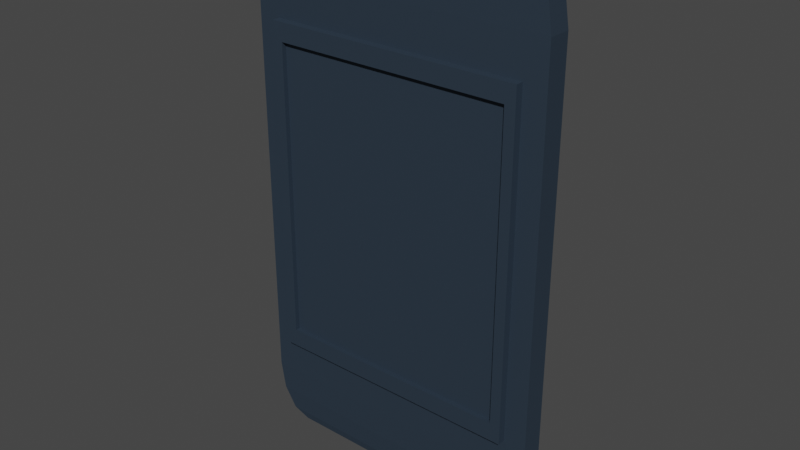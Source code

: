 # Source: Door_asset.blend  (saved by Blender 2.80.75; exported with 4.5.12 LTS)
import bpy
from mathutils import Matrix  # noqa: F401  (used for matrix-valued properties, if any)

bpy.ops.wm.read_factory_settings(use_empty=True)
scene = bpy.context.scene
scene.name = 'Scene'

# ---- collections
col_collection = bpy.data.collections.new('Collection'); scene.collection.children.link(col_collection)

# ---- materials (node trees are filled in below, after node groups)
mat_door_material = bpy.data.materials.new('Door material')
mat_door_material.use_transparent_shadow = False

# ---- material node trees
mat_door_material.use_nodes = True; mat_door_material.node_tree.nodes.clear()
_N = mat_door_material.node_tree.nodes; _L = mat_door_material.node_tree.links
n0 = _N.new('ShaderNodeOutputMaterial'); n0.name = 'Material Output'; n0.location = (300, 300)
n1 = _N.new('ShaderNodeBsdfPrincipled'); n1.name = 'Principled BSDF'; n1.location = (10, 300)
n1.distribution = 'GGX'
n1.subsurface_method = 'BURLEY'
n1.inputs[0].default_value = (0.05145, 0.07943, 0.1156, 1.0)
n1.inputs[1].default_value = 0.7037
n1.inputs[2].default_value = 0.7037
n1.inputs[3].default_value = 1.45
n1.inputs[27].default_value = (0.0, 0.0, 0.0, 1.0)
n1.inputs[28].default_value = 1.0
_L.new(n1.outputs[0], n0.inputs[0])
n0.is_active_output = True

# ---- world
world_world = bpy.data.worlds.new('World'); scene.world = world_world
world_world.use_nodes = True; world_world.node_tree.nodes.clear()
_N = world_world.node_tree.nodes; _L = world_world.node_tree.links
n0 = _N.new('ShaderNodeOutputWorld'); n0.name = 'World Output'; n0.location = (300, 300)
n1 = _N.new('ShaderNodeBackground'); n1.name = 'Background'; n1.location = (10, 300)
n1.inputs[0].default_value = (0.05088, 0.05088, 0.05088, 1.0)
_L.new(n1.outputs[0], n0.inputs[0])
n0.is_active_output = True
world_world.color = (0.05088, 0.05088, 0.05088)
world_world.use_sun_shadow = False
world_world.sun_shadow_jitter_overblur = 0.0

# ---- meshes
me_cube_001 = bpy.data.meshes.new('Cube.001')
me_cube_001.from_pydata([(0.8529, -0.9935, 0.6354), (0.8912, -0.8848, 0.9709), (0.9709, -0.9644, 0.8912), (0.7849, -0.7784, 0.9994), (0.7837, -1.682, 0.5661), (1.0, -0.9935, 0.7825), (0.78, -0.7735, 1.0), (0.8529, -1.682, 0.6354), (0.7837, -1.262, 0.5661), (-0.8529, -0.9935, 0.6354), (-0.8912, -0.8848, 0.9709), (-0.9709, -0.9644, 0.8912), (-1.0, -0.9935, 0.7825), (-0.7837, -1.682, 0.5661), (-0.78, -0.7735, 1.0), (-0.7849, -0.7784, 0.9994), (-0.8529, -1.682, 0.6354), (-0.7837, -1.262, 0.5661), (1.077e-08, -0.9935, 0.6354), (1.077e-08, -1.682, 0.6354), (1.077e-08, -0.8848, 0.9709), (1.077e-08, -0.9644, 0.8912), (1.077e-08, -0.9935, 0.7825), (1.077e-08, -0.7735, 1.0), (1.077e-08, -0.7784, 0.9994), (1.077e-08, -1.682, 0.5661), (1.077e-08, -1.262, 0.5661), (0.8529, 1.006, 0.6354), (0.8912, 0.8977, 0.9709), (0.78, 0.7864, 1.0), (1.0, 1.006, 0.7825), (0.7837, 1.695, 0.5661), (0.9709, 0.9773, 0.8912), (0.7849, 0.7913, 0.9994), (0.8529, 1.695, 0.6354), (0.7837, 1.275, 0.5661), (-0.8529, 1.006, 0.6354), (-0.7837, 1.695, 0.5661), (-1.0, 1.006, 0.7825), (-0.8912, 0.8977, 0.9709), (-0.9709, 0.9773, 0.8912), (-0.78, 0.7864, 1.0), (-0.7849, 0.7913, 0.9994), (-0.8529, 1.695, 0.6354), (-0.7837, 1.275, 0.5661), (1.077e-08, 0.8977, 0.9709), (1.077e-08, 0.9773, 0.8912), (1.077e-08, 1.006, 0.7825), (1.077e-08, 0.7864, 1.0), (1.077e-08, 0.7913, 0.9994), (1.077e-08, 1.006, 0.6354), (1.077e-08, 1.695, 0.6354), (1.077e-08, 1.695, 0.5661), (1.077e-08, 1.275, 0.5661), (0.78, 0.006452, 1.0), (0.7849, 0.006452, 0.9994), (0.8912, 0.006452, 0.9709), (0.9709, 0.006452, 0.8912), (1.0, 0.006452, 0.7825), (1.077e-08, 0.006452, 1.0), (-0.8912, 0.006452, 0.9709), (-0.9709, 0.006452, 0.8912), (-0.7849, 0.006452, 0.9994), (-1.0, 0.006452, 0.7825), (-0.78, 0.006452, 1.0), (0.8529, -0.9935, -0.6354), (0.8912, -0.8848, -0.9709), (0.9709, -0.9644, -0.8912), (0.7849, -0.7784, -0.9994), (1.0, -0.9935, -0.7825), (0.7837, -1.682, -0.5661), (0.78, -0.7735, -1.0), (0.8529, -1.682, -0.6354), (0.7837, -1.262, -0.5661), (-0.8529, -0.9935, -0.6354), (-0.8912, -0.8848, -0.9709), (-0.78, -0.7735, -1.0), (-0.7837, -1.682, -0.5661), (-1.0, -0.9935, -0.7825), (-0.9709, -0.9644, -0.8912), (-0.7849, -0.7784, -0.9994), (-0.8529, -1.682, -0.6354), (-0.7837, -1.262, -0.5661), (1.077e-08, -0.9935, -0.7825), (1.077e-08, -0.7784, -0.9994), (1.077e-08, -0.9935, -0.6354), (1.077e-08, -1.682, -0.6354), (1.077e-08, -0.8848, -0.9709), (1.077e-08, -0.9644, -0.8912), (1.077e-08, -0.7735, -1.0), (1.077e-08, -1.682, -0.5661), (1.077e-08, -1.262, -0.5661), (0.8529, 1.006, -0.6354), (0.8912, 0.8977, -0.9709), (0.9709, 0.9773, -0.8912), (1.0, 1.006, -0.7825), (0.7837, 1.695, -0.5661), (0.78, 0.7864, -1.0), (0.7849, 0.7913, -0.9994), (0.8529, 1.695, -0.6354), (0.7837, 1.275, -0.5661), (-0.8529, 1.006, -0.6354), (-0.78, 0.7864, -1.0), (-0.7849, 0.7913, -0.9994), (-1.0, 1.006, -0.7825), (-0.7837, 1.695, -0.5661), (-0.8912, 0.8977, -0.9709), (-0.9709, 0.9773, -0.8912), (-0.8529, 1.695, -0.6354), (-0.7837, 1.275, -0.5661), (1.077e-08, 0.8977, -0.9709), (1.077e-08, 0.9773, -0.8912), (1.077e-08, 1.006, -0.7825), (1.077e-08, 0.7864, -1.0), (1.077e-08, 1.006, -0.6354), (1.077e-08, 1.695, -0.6354), (1.077e-08, 0.7913, -0.9994), (1.077e-08, 1.695, -0.5661), (1.077e-08, 1.275, -0.5661), (0.8912, 0.006452, -0.9709), (1.0, 0.006452, -0.7825), (0.7849, 0.006452, -0.9994), (0.9709, 0.006452, -0.8912), (0.78, 0.006452, -1.0), (1.077e-08, 0.006452, -1.0), (-0.9709, 0.006452, -0.8912), (-1.0, 0.006452, -0.7825), (-0.7849, 0.006452, -0.9994), (-0.8912, 0.006452, -0.9709), (-0.78, 0.006452, -1.0), (1.0, -0.9935, -3.845e-08), (0.8529, -0.9935, -3.845e-08), (0.8529, -1.682, -3.845e-08), (0.7837, -1.682, -3.845e-08), (0.7837, -1.262, -3.845e-08), (1.077e-08, -1.262, -3.845e-08), (1.077e-08, -0.9935, -3.845e-08), (-0.8529, -0.9935, -3.845e-08), (-0.8529, -1.682, -3.845e-08), (-1.0, -0.9935, -3.845e-08), (-0.7837, -1.682, -3.845e-08), (-0.7837, -1.262, -3.845e-08), (-1.0, 0.006452, -3.845e-08), (1.0, 0.006452, -3.845e-08), (0.8529, 1.006, -3.845e-08), (0.8529, 1.695, -3.845e-08), (1.0, 1.006, -3.845e-08), (0.7837, 1.695, -3.845e-08), (0.7837, 1.275, -3.845e-08), (1.077e-08, 1.275, -3.845e-08), (-1.0, 1.006, -3.845e-08), (-0.8529, 1.006, -3.845e-08), (-0.8529, 1.695, -3.845e-08), (-0.7837, 1.695, -3.845e-08), (-0.7837, 1.275, -3.845e-08)], [], [(143, 58, 5, 130), (55, 3, 1, 56), (56, 1, 2, 57), (57, 2, 5, 58), (54, 6, 3, 55), (18, 0, 5, 22), (131, 0, 7, 132), (24, 20, 1, 3), (20, 21, 2, 1), (21, 22, 5, 2), (23, 24, 3, 6), (25, 4, 7, 19), (133, 4, 8, 134), (134, 8, 26, 135), (4, 25, 26, 8), (0, 18, 19, 7), (54, 59, 23, 6), (142, 139, 12, 63), (62, 60, 10, 15), (60, 61, 11, 10), (61, 63, 12, 11), (64, 62, 15, 14), (18, 22, 12, 9), (137, 138, 16, 9), (24, 15, 10, 20), (20, 10, 11, 21), (21, 11, 12, 22), (23, 14, 15, 24), (25, 19, 16, 13), (140, 141, 17, 13), (141, 135, 26, 17), (13, 17, 26, 25), (9, 16, 19, 18), (64, 14, 23, 59), (143, 146, 30, 58), (55, 56, 28, 33), (56, 57, 32, 28), (57, 58, 30, 32), (54, 55, 33, 29), (50, 47, 30, 27), (144, 145, 34, 27), (49, 33, 28, 45), (45, 28, 32, 46), (46, 32, 30, 47), (48, 29, 33, 49), (52, 51, 34, 31), (147, 148, 35, 31), (148, 149, 53, 35), (31, 35, 53, 52), (27, 34, 51, 50), (54, 29, 48, 59), (142, 63, 38, 150), (62, 42, 39, 60), (60, 39, 40, 61), (61, 40, 38, 63), (64, 41, 42, 62), (50, 36, 38, 47), (151, 36, 43, 152), (49, 45, 39, 42), (45, 46, 40, 39), (46, 47, 38, 40), (48, 49, 42, 41), (52, 37, 43, 51), (153, 37, 44, 154), (154, 44, 53, 149), (37, 52, 53, 44), (36, 50, 51, 43), (64, 59, 48, 41), (37, 153, 152, 43), (36, 151, 150, 38), (31, 34, 145, 147), (27, 30, 146, 144), (13, 16, 138, 140), (9, 12, 139, 137), (4, 133, 132, 7), (0, 131, 130, 5), (143, 130, 69, 120), (121, 119, 66, 68), (119, 122, 67, 66), (122, 120, 69, 67), (123, 121, 68, 71), (131, 132, 72, 65), (84, 68, 66, 87), (136, 83, 69, 130), (87, 66, 67, 88), (88, 67, 69, 83), (89, 71, 68, 84), (90, 86, 72, 70), (133, 134, 73, 70), (134, 135, 91, 73), (70, 73, 91, 90), (65, 72, 86, 85), (123, 71, 89, 124), (142, 126, 78, 139), (127, 80, 75, 128), (128, 75, 79, 125), (125, 79, 78, 126), (129, 76, 80, 127), (137, 74, 81, 138), (84, 87, 75, 80), (136, 139, 78, 83), (87, 88, 79, 75), (88, 83, 78, 79), (89, 84, 80, 76), (90, 77, 81, 86), (140, 77, 82, 141), (141, 82, 91, 135), (77, 90, 91, 82), (74, 85, 86, 81), (129, 124, 89, 76), (143, 120, 95, 146), (121, 98, 93, 119), (119, 93, 94, 122), (122, 94, 95, 120), (123, 97, 98, 121), (114, 92, 95, 112), (144, 92, 99, 145), (116, 110, 93, 98), (113, 116, 98, 97), (117, 96, 99, 115), (147, 96, 100, 148), (148, 100, 118, 149), (96, 117, 118, 100), (92, 114, 115, 99), (123, 124, 113, 97), (94, 111, 112, 95), (93, 110, 111, 94), (142, 150, 104, 126), (127, 128, 106, 103), (128, 125, 107, 106), (125, 126, 104, 107), (129, 127, 103, 102), (114, 112, 104, 101), (151, 152, 108, 101), (116, 103, 106, 110), (110, 106, 107, 111), (111, 107, 104, 112), (113, 102, 103, 116), (117, 115, 108, 105), (153, 154, 109, 105), (154, 149, 118, 109), (105, 109, 118, 117), (101, 108, 115, 114), (129, 102, 113, 124), (105, 108, 152, 153), (101, 104, 150, 151), (96, 147, 145, 99), (92, 144, 146, 95), (77, 140, 138, 81), (70, 72, 132, 133)])
_uv = me_cube_001.uv_layers.new(name='UVMap')
_uv.uv.foreach_set('vector', [0.1392, 0.1425, 0.02701, 0.1425, 0.02701, 0.0, 0.1392, 1.699e-08, 0.4176, 0.02651, 0.3051, 0.02651, 0.2898, 0.01135, 0.4176, 0.01135, 1.709e-08, 0.1425, 0.0, 0.0155, 0.01142, 0.004154, 0.01142, 0.1425, 0.01142, 0.1425, 0.01142, 0.004154, 0.02701, 0.0, 0.02701, 0.1425, 0.4176, 0.02721, 0.3058, 0.02721, 0.3051, 0.02651, 0.4176, 0.02651, 0.3695, 0.6961, 0.3695, 0.5745, 0.3906, 0.5535, 0.3906, 0.6961, 0.8377, 0.8224, 0.8377, 0.7319, 0.9363, 0.7319, 0.9363, 0.8224, 0.3051, 0.1384, 0.2898, 0.1384, 0.2898, 0.01135, 0.3051, 0.02651, 0.4176, 0.6961, 0.4062, 0.6961, 0.4062, 0.5577, 0.4176, 0.569, 0.4062, 0.6961, 0.3906, 0.6961, 0.3906, 0.5535, 0.4062, 0.5577, 0.3058, 0.1384, 0.3051, 0.1384, 0.3051, 0.02651, 0.3058, 0.02721, 0.7291, 0.4066, 0.7291, 0.2949, 0.739, 0.2851, 0.739, 0.4066, 0.3386, 0.9193, 0.3386, 0.8386, 0.3987, 0.8386, 0.3987, 0.9193, 0.8202, 0.2851, 0.9013, 0.2851, 0.9013, 0.3968, 0.8202, 0.3968, 0.9363, 0.9553, 0.9363, 0.8436, 0.9965, 0.8436, 0.9965, 0.9553, 0.8124, 0.2431, 0.8124, 0.1216, 0.911, 0.1216, 0.911, 0.2431, 0.4176, 0.02721, 0.4176, 0.1384, 0.3058, 0.1384, 0.3058, 0.02721, 0.6846, 0.1425, 0.6846, 0.2851, 0.5724, 0.2851, 0.5724, 0.1425, 0.4176, 0.2503, 0.4176, 0.2654, 0.2898, 0.2654, 0.3051, 0.2503, 0.4176, 0.2654, 0.4176, 0.2768, 0.2784, 0.2768, 0.2898, 0.2654, 0.5568, 0.1425, 0.5724, 0.1425, 0.5724, 0.2851, 0.5568, 0.2809, 0.4176, 0.2496, 0.4176, 0.2503, 0.3051, 0.2503, 0.3058, 0.2496, 0.3695, 0.6961, 0.3906, 0.6961, 0.3906, 0.8386, 0.3695, 0.8176, 1.0, 0.3756, 0.9013, 0.3756, 0.9013, 0.2851, 1.0, 0.2851, 0.3051, 0.1384, 0.3051, 0.2503, 0.2898, 0.2654, 0.2898, 0.1384, 0.4176, 0.6961, 0.4176, 0.8231, 0.4062, 0.8345, 0.4062, 0.6961, 0.4062, 0.6961, 0.4062, 0.8345, 0.3906, 0.8386, 0.3906, 0.6961, 0.3058, 0.1384, 0.3058, 0.2496, 0.3051, 0.2503, 0.3051, 0.1384, 0.7291, 0.4066, 0.739, 0.4066, 0.739, 0.5282, 0.7291, 0.5183, 0.1392, 0.894, 0.1994, 0.894, 0.1994, 0.9747, 0.1392, 0.9747, 0.8202, 0.5085, 0.8202, 0.3968, 0.9013, 0.3968, 0.9013, 0.5085, 0.9363, 0.7319, 0.9965, 0.7319, 0.9965, 0.8436, 0.9363, 0.8436, 0.8124, 0.0, 0.911, 0.0, 0.911, 0.1216, 0.8124, 0.1216, 0.4176, 0.2496, 0.3058, 0.2496, 0.3058, 0.1384, 0.4176, 0.1384, 0.1392, 0.1425, 0.1392, 0.2851, 0.02701, 0.2851, 0.02701, 0.1425, 0.4176, 0.02651, 0.4176, 0.01135, 0.5454, 0.01135, 0.5301, 0.02651, 1.709e-08, 0.1425, 0.01142, 0.1425, 0.01142, 0.2809, 3.418e-08, 0.2696, 0.01142, 0.1425, 0.02701, 0.1425, 0.02701, 0.2851, 0.01142, 0.2809, 0.4176, 0.02721, 0.4176, 0.02651, 0.5301, 0.02651, 0.5294, 0.02721, 0.03668, 0.4276, 0.01559, 0.4276, 0.01559, 0.2851, 0.03668, 0.306, 0.6555, 0.8619, 0.5568, 0.8619, 0.5568, 0.7714, 0.6555, 0.7714, 0.5301, 0.1384, 0.5301, 0.02651, 0.5454, 0.01135, 0.5454, 0.1384, 0.5454, 0.1384, 0.5454, 0.01135, 0.5568, 0.0, 0.5568, 0.1384, 1.709e-08, 0.4276, 3.418e-08, 0.2892, 0.01559, 0.2851, 0.01559, 0.4276, 0.5294, 0.1384, 0.5294, 0.02721, 0.5301, 0.02651, 0.5301, 0.1384, 0.5667, 0.6498, 0.5568, 0.6498, 0.5568, 0.5282, 0.5667, 0.5381, 0.3386, 0.9193, 0.2784, 0.9193, 0.2784, 0.8386, 0.3386, 0.8386, 0.8202, 0.5085, 0.8202, 0.6202, 0.739, 0.6202, 0.739, 0.5085, 0.7156, 0.9948, 0.6555, 0.9948, 0.6555, 0.8831, 0.7156, 0.8831, 0.1392, 0.5702, 0.2379, 0.5702, 0.2379, 0.6917, 0.1392, 0.6917, 0.4176, 0.02721, 0.5294, 0.02721, 0.5294, 0.1384, 0.4176, 0.1384, 0.6846, 0.1425, 0.5724, 0.1425, 0.5724, 0.0, 0.6846, 0.0, 0.4176, 0.2503, 0.5301, 0.2503, 0.5454, 0.2654, 0.4176, 0.2654, 0.4176, 0.2654, 0.5454, 0.2654, 0.5568, 0.2768, 0.4176, 0.2768, 0.5568, 0.1425, 0.5568, 0.004154, 0.5724, 0.0, 0.5724, 0.1425, 0.4176, 0.2496, 0.5294, 0.2496, 0.5301, 0.2503, 0.4176, 0.2503, 0.03668, 0.4276, 0.03668, 0.5492, 0.01559, 0.5702, 0.01559, 0.4276, 0.4176, 0.8872, 0.4176, 0.7967, 0.5163, 0.7967, 0.5163, 0.8872, 0.5301, 0.1384, 0.5454, 0.1384, 0.5454, 0.2654, 0.5301, 0.2503, 0.5454, 0.1384, 0.5568, 0.1384, 0.5568, 0.2768, 0.5454, 0.2654, 1.709e-08, 0.4276, 0.01559, 0.4276, 0.01559, 0.5702, 0.0, 0.566, 0.5294, 0.1384, 0.5301, 0.1384, 0.5301, 0.2503, 0.5294, 0.2496, 0.5667, 0.6498, 0.5667, 0.7615, 0.5568, 0.7714, 0.5568, 0.6498, 0.2595, 0.894, 0.2595, 0.9747, 0.1994, 0.9747, 0.1994, 0.894, 0.8202, 0.7319, 0.739, 0.7319, 0.739, 0.6202, 0.8202, 0.6202, 0.7156, 0.7714, 0.7156, 0.8831, 0.6555, 0.8831, 0.6555, 0.7714, 0.1392, 0.8133, 0.1392, 0.6917, 0.2379, 0.6917, 0.2379, 0.8133, 0.4176, 0.2496, 0.4176, 0.1384, 0.5294, 0.1384, 0.5294, 0.2496, 0.5667, 0.7615, 0.6479, 0.7615, 0.6479, 0.7714, 0.5568, 0.7714, 0.03668, 0.5492, 0.1278, 0.5492, 0.1278, 0.5702, 0.01559, 0.5702, 0.5667, 0.5381, 0.5568, 0.5282, 0.6479, 0.5282, 0.6479, 0.5381, 0.03668, 0.306, 0.01559, 0.2851, 0.1278, 0.2851, 0.1278, 0.306, 0.7291, 0.5183, 0.739, 0.5282, 0.6479, 0.5282, 0.6479, 0.5183, 0.3695, 0.8176, 0.3906, 0.8386, 0.2784, 0.8386, 0.2784, 0.8176, 0.7291, 0.2949, 0.6479, 0.2949, 0.6479, 0.2851, 0.739, 0.2851, 0.3695, 0.5745, 0.2784, 0.5745, 0.2784, 0.5535, 0.3906, 0.5535, 0.1392, 0.1425, 0.1392, 1.699e-08, 0.2514, 3.398e-08, 0.2514, 0.1425, 0.3051, 0.4152, 0.2898, 0.4152, 0.2898, 0.2881, 0.3051, 0.3033, 0.2784, 0.1425, 0.267, 0.1425, 0.267, 0.004154, 0.2784, 0.0155, 0.267, 0.1425, 0.2514, 0.1425, 0.2514, 3.398e-08, 0.267, 0.004154, 0.3058, 0.4152, 0.3051, 0.4152, 0.3051, 0.3033, 0.3058, 0.304, 0.8377, 0.8224, 0.9363, 0.8224, 0.9363, 0.913, 0.8377, 0.913, 0.4176, 0.3033, 0.3051, 0.3033, 0.2898, 0.2881, 0.4176, 0.2881, 1.082e-08, 0.7127, 0.1122, 0.7127, 0.1122, 0.8552, 2.165e-08, 0.8552, 0.1392, 0.7127, 0.1392, 0.8397, 0.1278, 0.8511, 0.1278, 0.7127, 0.1278, 0.7127, 0.1278, 0.8511, 0.1122, 0.8552, 0.1122, 0.7127, 0.4176, 0.304, 0.3058, 0.304, 0.3051, 0.3033, 0.4176, 0.3033, 0.5667, 0.4066, 0.5568, 0.4066, 0.5568, 0.2851, 0.5667, 0.2949, 0.3386, 0.9193, 0.3987, 0.9193, 0.3987, 1.0, 0.3386, 1.0, 0.8202, 0.2851, 0.8202, 0.3968, 0.739, 0.3968, 0.739, 0.2851, 0.9712, 0.2234, 0.911, 0.2234, 0.911, 0.1117, 0.9712, 0.1117, 0.4176, 0.5535, 0.5163, 0.5535, 0.5163, 0.6751, 0.4176, 0.6751, 0.3058, 0.4152, 0.3058, 0.304, 0.4176, 0.304, 0.4176, 0.4152, 0.6846, 0.1425, 0.7968, 0.1425, 0.7968, 0.2851, 0.6846, 0.2851, 0.5301, 0.4152, 0.5301, 0.3033, 0.5454, 0.2881, 0.5454, 0.4152, 0.5454, 0.4152, 0.5454, 0.2881, 0.5568, 0.2768, 0.5568, 0.4152, 0.8124, 0.1425, 0.8124, 0.2809, 0.7968, 0.2851, 0.7968, 0.1425, 0.5294, 0.4152, 0.5294, 0.304, 0.5301, 0.3033, 0.5301, 0.4152, 1.0, 0.3756, 1.0, 0.4662, 0.9013, 0.4662, 0.9013, 0.3756, 0.4176, 0.3033, 0.4176, 0.2881, 0.5454, 0.2881, 0.5301, 0.3033, 1.082e-08, 0.7127, 0.0, 0.5702, 0.1122, 0.5702, 0.1122, 0.7127, 0.1392, 0.7127, 0.1278, 0.7127, 0.1278, 0.5743, 0.1392, 0.5857, 0.1278, 0.7127, 0.1122, 0.7127, 0.1122, 0.5702, 0.1278, 0.5743, 0.4176, 0.304, 0.4176, 0.3033, 0.5301, 0.3033, 0.5294, 0.304, 0.5667, 0.4066, 0.5667, 0.5183, 0.5568, 0.5282, 0.5568, 0.4066, 0.1392, 0.894, 0.1392, 0.8133, 0.1994, 0.8133, 0.1994, 0.894, 0.8202, 0.5085, 0.739, 0.5085, 0.739, 0.3968, 0.8202, 0.3968, 0.9712, 0.0, 0.9712, 0.1117, 0.911, 0.1117, 0.911, 0.0, 0.4176, 0.7967, 0.4176, 0.6751, 0.5163, 0.6751, 0.5163, 0.7967, 0.5294, 0.4152, 0.4176, 0.4152, 0.4176, 0.304, 0.5294, 0.304, 0.1392, 0.1425, 0.2514, 0.1425, 0.2514, 0.2851, 0.1392, 0.2851, 0.3051, 0.4152, 0.3051, 0.527, 0.2898, 0.5422, 0.2898, 0.4152, 0.2784, 0.1425, 0.2784, 0.2696, 0.267, 0.2809, 0.267, 0.1425, 0.267, 0.1425, 0.267, 0.2809, 0.2514, 0.2851, 0.2514, 0.1425, 0.3058, 0.4152, 0.3058, 0.5263, 0.3051, 0.527, 0.3051, 0.4152, 0.2189, 0.4276, 0.2189, 0.306, 0.24, 0.2851, 0.24, 0.4276, 0.6555, 0.8619, 0.6555, 0.9525, 0.5568, 0.9525, 0.5568, 0.8619, 0.4176, 0.527, 0.4176, 0.5422, 0.2898, 0.5422, 0.3051, 0.527, 0.4176, 0.5263, 0.4176, 0.527, 0.3051, 0.527, 0.3058, 0.5263, 0.7291, 0.6498, 0.7291, 0.5381, 0.739, 0.5282, 0.739, 0.6498, 0.3386, 0.9193, 0.3386, 1.0, 0.2784, 1.0, 0.2784, 0.9193, 0.8202, 0.5085, 0.9013, 0.5085, 0.9013, 0.6202, 0.8202, 0.6202, 0.9013, 0.6896, 0.9013, 0.5779, 0.9615, 0.5779, 0.9615, 0.6896, 0.739, 0.975, 0.739, 0.8535, 0.8377, 0.8535, 0.8377, 0.975, 0.3058, 0.4152, 0.4176, 0.4152, 0.4176, 0.5263, 0.3058, 0.5263, 0.2556, 0.2892, 0.2556, 0.4276, 0.24, 0.4276, 0.24, 0.2851, 0.2898, 0.5422, 0.4176, 0.5422, 0.4176, 0.5535, 0.2784, 0.5535, 0.6846, 0.1425, 0.6846, 0.0, 0.7968, 0.0, 0.7968, 0.1425, 0.5301, 0.4152, 0.5454, 0.4152, 0.5454, 0.5422, 0.5301, 0.527, 0.5454, 0.4152, 0.5568, 0.4152, 0.5568, 0.5535, 0.5454, 0.5422, 0.8124, 0.1425, 0.7968, 0.1425, 0.7968, 0.0, 0.8124, 0.004154, 0.5294, 0.4152, 0.5301, 0.4152, 0.5301, 0.527, 0.5294, 0.5263, 0.2189, 0.4276, 0.24, 0.4276, 0.24, 0.5702, 0.2189, 0.5492, 0.4176, 0.8872, 0.5163, 0.8872, 0.5163, 0.9778, 0.4176, 0.9778, 0.4176, 0.527, 0.5301, 0.527, 0.5454, 0.5422, 0.4176, 0.5422, 0.4176, 0.5422, 0.5454, 0.5422, 0.5568, 0.5535, 0.4176, 0.5535, 0.2556, 0.4276, 0.2556, 0.566, 0.24, 0.5702, 0.24, 0.4276, 0.4176, 0.5263, 0.5294, 0.5263, 0.5301, 0.527, 0.4176, 0.527, 0.7291, 0.6498, 0.739, 0.6498, 0.739, 0.7714, 0.7291, 0.7615, 0.2595, 0.894, 0.1994, 0.894, 0.1994, 0.8133, 0.2595, 0.8133, 0.8202, 0.7319, 0.8202, 0.6202, 0.9013, 0.6202, 0.9013, 0.7319, 0.9013, 0.4662, 0.9615, 0.4662, 0.9615, 0.5779, 0.9013, 0.5779, 0.739, 0.7319, 0.8377, 0.7319, 0.8377, 0.8535, 0.739, 0.8535, 0.5294, 0.4152, 0.5294, 0.5263, 0.4176, 0.5263, 0.4176, 0.4152, 0.7291, 0.7615, 0.739, 0.7714, 0.6479, 0.7714, 0.6479, 0.7615, 0.2189, 0.5492, 0.24, 0.5702, 0.1278, 0.5702, 0.1278, 0.5492, 0.7291, 0.5381, 0.6479, 0.5381, 0.6479, 0.5282, 0.739, 0.5282, 0.2189, 0.306, 0.1278, 0.306, 0.1278, 0.2851, 0.24, 0.2851, 0.5667, 0.5183, 0.6479, 0.5183, 0.6479, 0.5282, 0.5568, 0.5282, 0.5667, 0.2949, 0.5568, 0.2851, 0.6479, 0.2851, 0.6479, 0.2949])
me_cube_001.materials.append(mat_door_material)
me_cube_001.use_remesh_preserve_volume = False
me_cube_001.use_remesh_preserve_attributes = False
me_cube_001.use_mirror_vertex_groups = False
me_cube_001.update()

# ---- objects
ob_door = bpy.data.objects.new('Door', me_cube_001)

# ---- transforms, parenting, visibility, modifiers, constraints
ob_door.location = (-1.077e-08, -0.0004911, 1.708)
ob_door.scale = (1.0, 0.07612, 1.738)
ob_door.lineart.crease_threshold = 0.0

# ---- collection membership
col_collection.objects.link(ob_door)

# ---- scene / render settings (as saved in the file)
scene.frame_start = 1; scene.frame_end = 250; scene.frame_set(1)
scene.render.engine = 'BLENDER_EEVEE_NEXT'
scene.cycles.use_denoising = False
scene.cycles.samples = 128
scene.cycles.sampling_pattern = 'TABULATED_SOBOL'
scene.cycles.use_adaptive_sampling = False
scene.cycles.use_light_tree = False
scene.view_settings.view_transform = 'Filmic'
bpy.context.view_layer.update()

# ---- added for rendering (the .blend has no active camera and no usable light): camera, sun
cam_auto = bpy.data.cameras.new('AutoCamera')
cam_auto.lens = 50.0
cam_auto.sensor_width = 36.0
cam_auto.clip_end = 1000.0
ob_auto_camera = bpy.data.objects.new('AutoCamera', cam_auto)
scene.collection.objects.link(ob_auto_camera)
ob_auto_camera.location = (3.71821, -4.46186, 4.68266)
ob_auto_camera.rotation_euler = (1.09748, -7.21219e-08, 0.694738)
scene.camera = ob_auto_camera
light_auto_sun = bpy.data.lights.new('AutoSun', 'SUN')
light_auto_sun.energy = 3.0
light_auto_sun.angle = 0.0523599
ob_auto_sun = bpy.data.objects.new('AutoSun', light_auto_sun)
scene.collection.objects.link(ob_auto_sun)
ob_auto_sun.rotation_euler = (0.872665, 0.174533, 0.523599)
bpy.context.view_layer.update()
